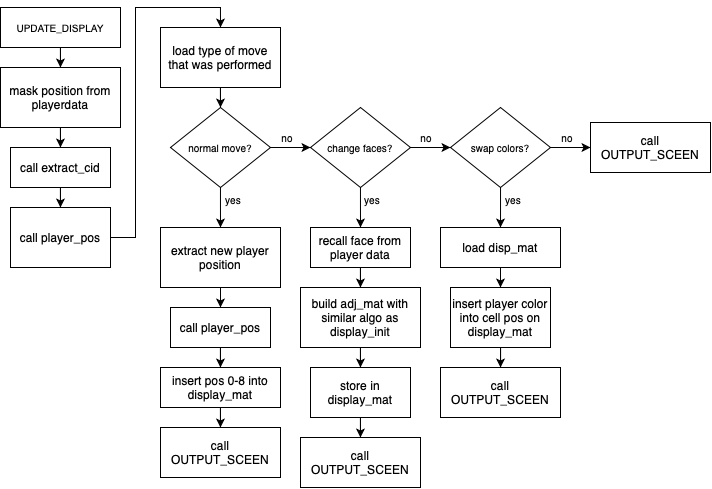

The diagram above was exported from draw.io. Its source (the exported page's mxGraphModel, read from the mxfile embedded in the PNG):
<mxGraphModel dx="597" dy="766" grid="1" gridSize="10" guides="1" tooltips="1" connect="1" arrows="1" fold="1" page="1" pageScale="1" pageWidth="850" pageHeight="1100" math="0" shadow="0">
  <root>
    <mxCell id="0" />
    <mxCell id="1" parent="0" />
    <mxCell id="TTf45crn3abN6rp4Mvj3-213" style="edgeStyle=orthogonalEdgeStyle;rounded=0;orthogonalLoop=1;jettySize=auto;html=1;" edge="1" parent="1" source="TTf45crn3abN6rp4Mvj3-1" target="TTf45crn3abN6rp4Mvj3-162">
      <mxGeometry relative="1" as="geometry" />
    </mxCell>
    <mxCell id="TTf45crn3abN6rp4Mvj3-1" value="&lt;font style=&quot;font-size: 10px;&quot;&gt;UPDATE_DISPLAY&lt;/font&gt;" style="rounded=0;whiteSpace=wrap;html=1;" vertex="1" parent="1">
      <mxGeometry x="80" y="40" width="120" height="40" as="geometry" />
    </mxCell>
    <mxCell id="TTf45crn3abN6rp4Mvj3-214" style="edgeStyle=orthogonalEdgeStyle;rounded=0;orthogonalLoop=1;jettySize=auto;html=1;" edge="1" parent="1" source="TTf45crn3abN6rp4Mvj3-162" target="TTf45crn3abN6rp4Mvj3-163">
      <mxGeometry relative="1" as="geometry" />
    </mxCell>
    <mxCell id="TTf45crn3abN6rp4Mvj3-162" value="mask position from playerdata" style="rounded=0;whiteSpace=wrap;html=1;" vertex="1" parent="1">
      <mxGeometry x="80" y="100" width="120" height="60" as="geometry" />
    </mxCell>
    <mxCell id="TTf45crn3abN6rp4Mvj3-215" style="edgeStyle=orthogonalEdgeStyle;rounded=0;orthogonalLoop=1;jettySize=auto;html=1;" edge="1" parent="1" source="TTf45crn3abN6rp4Mvj3-163" target="TTf45crn3abN6rp4Mvj3-165">
      <mxGeometry relative="1" as="geometry" />
    </mxCell>
    <mxCell id="TTf45crn3abN6rp4Mvj3-163" value="call extract_cid" style="rounded=0;whiteSpace=wrap;html=1;" vertex="1" parent="1">
      <mxGeometry x="90" y="180" width="100" height="40" as="geometry" />
    </mxCell>
    <mxCell id="TTf45crn3abN6rp4Mvj3-216" style="edgeStyle=orthogonalEdgeStyle;rounded=0;orthogonalLoop=1;jettySize=auto;html=1;entryX=0.5;entryY=0;entryDx=0;entryDy=0;" edge="1" parent="1" source="TTf45crn3abN6rp4Mvj3-165" target="TTf45crn3abN6rp4Mvj3-166">
      <mxGeometry relative="1" as="geometry">
        <mxPoint x="220" y="40" as="targetPoint" />
      </mxGeometry>
    </mxCell>
    <mxCell id="TTf45crn3abN6rp4Mvj3-165" value="call player_pos" style="rounded=0;whiteSpace=wrap;html=1;" vertex="1" parent="1">
      <mxGeometry x="90" y="240" width="100" height="60" as="geometry" />
    </mxCell>
    <mxCell id="TTf45crn3abN6rp4Mvj3-187" style="edgeStyle=orthogonalEdgeStyle;rounded=0;orthogonalLoop=1;jettySize=auto;html=1;entryX=0.5;entryY=0;entryDx=0;entryDy=0;" edge="1" parent="1" source="TTf45crn3abN6rp4Mvj3-166" target="TTf45crn3abN6rp4Mvj3-168">
      <mxGeometry relative="1" as="geometry" />
    </mxCell>
    <mxCell id="TTf45crn3abN6rp4Mvj3-166" value="load type of move that was performed" style="rounded=0;whiteSpace=wrap;html=1;" vertex="1" parent="1">
      <mxGeometry x="240" y="60" width="120" height="60" as="geometry" />
    </mxCell>
    <mxCell id="TTf45crn3abN6rp4Mvj3-170" style="edgeStyle=orthogonalEdgeStyle;rounded=0;orthogonalLoop=1;jettySize=auto;html=1;" edge="1" parent="1" source="TTf45crn3abN6rp4Mvj3-168">
      <mxGeometry relative="1" as="geometry">
        <mxPoint x="300" y="260" as="targetPoint" />
      </mxGeometry>
    </mxCell>
    <mxCell id="TTf45crn3abN6rp4Mvj3-171" style="edgeStyle=orthogonalEdgeStyle;rounded=0;orthogonalLoop=1;jettySize=auto;html=1;" edge="1" parent="1" source="TTf45crn3abN6rp4Mvj3-168">
      <mxGeometry relative="1" as="geometry">
        <mxPoint x="390" y="180" as="targetPoint" />
      </mxGeometry>
    </mxCell>
    <mxCell id="TTf45crn3abN6rp4Mvj3-168" value="&lt;font style=&quot;font-size: 10px;&quot;&gt;normal move?&lt;/font&gt;" style="rhombus;whiteSpace=wrap;html=1;" vertex="1" parent="1">
      <mxGeometry x="250" y="140" width="100" height="80" as="geometry" />
    </mxCell>
    <mxCell id="TTf45crn3abN6rp4Mvj3-172" style="edgeStyle=orthogonalEdgeStyle;rounded=0;orthogonalLoop=1;jettySize=auto;html=1;" edge="1" parent="1" source="TTf45crn3abN6rp4Mvj3-174">
      <mxGeometry relative="1" as="geometry">
        <mxPoint x="440" y="260" as="targetPoint" />
      </mxGeometry>
    </mxCell>
    <mxCell id="TTf45crn3abN6rp4Mvj3-173" style="edgeStyle=orthogonalEdgeStyle;rounded=0;orthogonalLoop=1;jettySize=auto;html=1;" edge="1" parent="1" source="TTf45crn3abN6rp4Mvj3-174">
      <mxGeometry relative="1" as="geometry">
        <mxPoint x="530" y="180" as="targetPoint" />
      </mxGeometry>
    </mxCell>
    <mxCell id="TTf45crn3abN6rp4Mvj3-174" value="&lt;font style=&quot;font-size: 10px;&quot;&gt;change faces?&lt;/font&gt;" style="rhombus;whiteSpace=wrap;html=1;" vertex="1" parent="1">
      <mxGeometry x="390" y="140" width="100" height="80" as="geometry" />
    </mxCell>
    <mxCell id="TTf45crn3abN6rp4Mvj3-175" style="edgeStyle=orthogonalEdgeStyle;rounded=0;orthogonalLoop=1;jettySize=auto;html=1;" edge="1" parent="1" source="TTf45crn3abN6rp4Mvj3-177">
      <mxGeometry relative="1" as="geometry">
        <mxPoint x="580" y="260" as="targetPoint" />
      </mxGeometry>
    </mxCell>
    <mxCell id="TTf45crn3abN6rp4Mvj3-176" style="edgeStyle=orthogonalEdgeStyle;rounded=0;orthogonalLoop=1;jettySize=auto;html=1;" edge="1" parent="1" source="TTf45crn3abN6rp4Mvj3-177">
      <mxGeometry relative="1" as="geometry">
        <mxPoint x="670" y="180" as="targetPoint" />
      </mxGeometry>
    </mxCell>
    <mxCell id="TTf45crn3abN6rp4Mvj3-177" value="&lt;font style=&quot;font-size: 10px;&quot;&gt;swap colors?&lt;/font&gt;" style="rhombus;whiteSpace=wrap;html=1;" vertex="1" parent="1">
      <mxGeometry x="530" y="140" width="100" height="80" as="geometry" />
    </mxCell>
    <mxCell id="TTf45crn3abN6rp4Mvj3-178" value="&lt;font style=&quot;font-size: 10px;&quot;&gt;yes&lt;/font&gt;" style="text;html=1;align=center;verticalAlign=middle;whiteSpace=wrap;rounded=0;" vertex="1" parent="1">
      <mxGeometry x="283" y="217" width="60" height="30" as="geometry" />
    </mxCell>
    <mxCell id="TTf45crn3abN6rp4Mvj3-182" value="&lt;font style=&quot;font-size: 10px;&quot;&gt;no&lt;/font&gt;" style="text;html=1;align=center;verticalAlign=middle;whiteSpace=wrap;rounded=0;" vertex="1" parent="1">
      <mxGeometry x="337" y="155" width="60" height="30" as="geometry" />
    </mxCell>
    <mxCell id="TTf45crn3abN6rp4Mvj3-183" value="&lt;font style=&quot;font-size: 10px;&quot;&gt;yes&lt;/font&gt;" style="text;html=1;align=center;verticalAlign=middle;whiteSpace=wrap;rounded=0;" vertex="1" parent="1">
      <mxGeometry x="422" y="217" width="60" height="30" as="geometry" />
    </mxCell>
    <mxCell id="TTf45crn3abN6rp4Mvj3-184" value="&lt;font style=&quot;font-size: 10px;&quot;&gt;no&lt;/font&gt;" style="text;html=1;align=center;verticalAlign=middle;whiteSpace=wrap;rounded=0;" vertex="1" parent="1">
      <mxGeometry x="476" y="155" width="60" height="30" as="geometry" />
    </mxCell>
    <mxCell id="TTf45crn3abN6rp4Mvj3-185" value="&lt;font style=&quot;font-size: 10px;&quot;&gt;yes&lt;/font&gt;" style="text;html=1;align=center;verticalAlign=middle;whiteSpace=wrap;rounded=0;" vertex="1" parent="1">
      <mxGeometry x="563" y="217" width="60" height="30" as="geometry" />
    </mxCell>
    <mxCell id="TTf45crn3abN6rp4Mvj3-186" value="&lt;font style=&quot;font-size: 10px;&quot;&gt;no&lt;/font&gt;" style="text;html=1;align=center;verticalAlign=middle;whiteSpace=wrap;rounded=0;" vertex="1" parent="1">
      <mxGeometry x="617" y="155" width="60" height="30" as="geometry" />
    </mxCell>
    <mxCell id="TTf45crn3abN6rp4Mvj3-188" value="call OUTPUT_SCEEN" style="rounded=0;whiteSpace=wrap;html=1;" vertex="1" parent="1">
      <mxGeometry x="670" y="155" width="120" height="50" as="geometry" />
    </mxCell>
    <mxCell id="TTf45crn3abN6rp4Mvj3-189" value="load disp_mat" style="rounded=0;whiteSpace=wrap;html=1;" vertex="1" parent="1">
      <mxGeometry x="520" y="260" width="120" height="40" as="geometry" />
    </mxCell>
    <mxCell id="TTf45crn3abN6rp4Mvj3-212" style="edgeStyle=orthogonalEdgeStyle;rounded=0;orthogonalLoop=1;jettySize=auto;html=1;" edge="1" parent="1" source="TTf45crn3abN6rp4Mvj3-193" target="TTf45crn3abN6rp4Mvj3-210">
      <mxGeometry relative="1" as="geometry" />
    </mxCell>
    <mxCell id="TTf45crn3abN6rp4Mvj3-193" value="insert player color into cell pos on display_mat" style="rounded=0;whiteSpace=wrap;html=1;" vertex="1" parent="1">
      <mxGeometry x="530" y="320" width="100" height="60" as="geometry" />
    </mxCell>
    <mxCell id="TTf45crn3abN6rp4Mvj3-194" value="extract new player position" style="rounded=0;whiteSpace=wrap;html=1;" vertex="1" parent="1">
      <mxGeometry x="240" y="260" width="120" height="60" as="geometry" />
    </mxCell>
    <mxCell id="TTf45crn3abN6rp4Mvj3-198" style="edgeStyle=orthogonalEdgeStyle;rounded=0;orthogonalLoop=1;jettySize=auto;html=1;" edge="1" parent="1" source="TTf45crn3abN6rp4Mvj3-195" target="TTf45crn3abN6rp4Mvj3-197">
      <mxGeometry relative="1" as="geometry" />
    </mxCell>
    <mxCell id="TTf45crn3abN6rp4Mvj3-195" value="&lt;font style=&quot;font-size: 12px;&quot;&gt;call player_pos&lt;/font&gt;" style="rounded=0;whiteSpace=wrap;html=1;" vertex="1" parent="1">
      <mxGeometry x="250" y="340" width="100" height="40" as="geometry" />
    </mxCell>
    <mxCell id="TTf45crn3abN6rp4Mvj3-196" value="" style="endArrow=classic;html=1;rounded=0;exitX=0.5;exitY=1;exitDx=0;exitDy=0;" edge="1" parent="1" source="TTf45crn3abN6rp4Mvj3-194" target="TTf45crn3abN6rp4Mvj3-195">
      <mxGeometry width="50" height="50" relative="1" as="geometry">
        <mxPoint x="320" y="310" as="sourcePoint" />
        <mxPoint x="370" y="260" as="targetPoint" />
      </mxGeometry>
    </mxCell>
    <mxCell id="TTf45crn3abN6rp4Mvj3-201" style="edgeStyle=orthogonalEdgeStyle;rounded=0;orthogonalLoop=1;jettySize=auto;html=1;" edge="1" parent="1" source="TTf45crn3abN6rp4Mvj3-197" target="TTf45crn3abN6rp4Mvj3-200">
      <mxGeometry relative="1" as="geometry" />
    </mxCell>
    <mxCell id="TTf45crn3abN6rp4Mvj3-197" value="&lt;font style=&quot;font-size: 12px;&quot;&gt;insert pos 0-8 into display_mat&lt;/font&gt;" style="rounded=0;whiteSpace=wrap;html=1;" vertex="1" parent="1">
      <mxGeometry x="240" y="400" width="120" height="40" as="geometry" />
    </mxCell>
    <mxCell id="TTf45crn3abN6rp4Mvj3-200" value="call OUTPUT_SCEEN" style="rounded=0;whiteSpace=wrap;html=1;" vertex="1" parent="1">
      <mxGeometry x="240" y="460" width="120" height="50" as="geometry" />
    </mxCell>
    <mxCell id="TTf45crn3abN6rp4Mvj3-205" style="edgeStyle=orthogonalEdgeStyle;rounded=0;orthogonalLoop=1;jettySize=auto;html=1;" edge="1" parent="1" source="TTf45crn3abN6rp4Mvj3-202" target="TTf45crn3abN6rp4Mvj3-203">
      <mxGeometry relative="1" as="geometry" />
    </mxCell>
    <mxCell id="TTf45crn3abN6rp4Mvj3-202" value="recall face from player data" style="rounded=0;whiteSpace=wrap;html=1;" vertex="1" parent="1">
      <mxGeometry x="390" y="260" width="100" height="40" as="geometry" />
    </mxCell>
    <mxCell id="TTf45crn3abN6rp4Mvj3-206" style="edgeStyle=orthogonalEdgeStyle;rounded=0;orthogonalLoop=1;jettySize=auto;html=1;" edge="1" parent="1" source="TTf45crn3abN6rp4Mvj3-203" target="TTf45crn3abN6rp4Mvj3-204">
      <mxGeometry relative="1" as="geometry" />
    </mxCell>
    <mxCell id="TTf45crn3abN6rp4Mvj3-203" value="build adj_mat with similar algo as display_init" style="rounded=0;whiteSpace=wrap;html=1;" vertex="1" parent="1">
      <mxGeometry x="380" y="320" width="120" height="60" as="geometry" />
    </mxCell>
    <mxCell id="TTf45crn3abN6rp4Mvj3-208" style="edgeStyle=orthogonalEdgeStyle;rounded=0;orthogonalLoop=1;jettySize=auto;html=1;" edge="1" parent="1" source="TTf45crn3abN6rp4Mvj3-204" target="TTf45crn3abN6rp4Mvj3-207">
      <mxGeometry relative="1" as="geometry" />
    </mxCell>
    <mxCell id="TTf45crn3abN6rp4Mvj3-204" value="store in display_mat" style="rounded=0;whiteSpace=wrap;html=1;" vertex="1" parent="1">
      <mxGeometry x="390" y="400" width="100" height="50" as="geometry" />
    </mxCell>
    <mxCell id="TTf45crn3abN6rp4Mvj3-207" value="call OUTPUT_SCEEN" style="rounded=0;whiteSpace=wrap;html=1;" vertex="1" parent="1">
      <mxGeometry x="380" y="470" width="120" height="50" as="geometry" />
    </mxCell>
    <mxCell id="TTf45crn3abN6rp4Mvj3-209" value="" style="endArrow=classic;html=1;rounded=0;exitX=0.5;exitY=1;exitDx=0;exitDy=0;" edge="1" parent="1" source="TTf45crn3abN6rp4Mvj3-189" target="TTf45crn3abN6rp4Mvj3-193">
      <mxGeometry width="50" height="50" relative="1" as="geometry">
        <mxPoint x="550" y="360" as="sourcePoint" />
        <mxPoint x="600" y="310" as="targetPoint" />
      </mxGeometry>
    </mxCell>
    <mxCell id="TTf45crn3abN6rp4Mvj3-210" value="call OUTPUT_SCEEN" style="rounded=0;whiteSpace=wrap;html=1;" vertex="1" parent="1">
      <mxGeometry x="520" y="400" width="120" height="50" as="geometry" />
    </mxCell>
  </root>
</mxGraphModel>